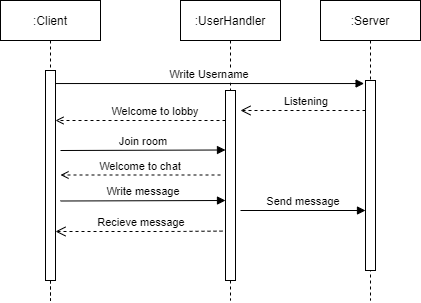

The diagram above was exported from draw.io. Its source (the exported page's mxGraphModel, read from the mxfile embedded in the PNG):
<mxGraphModel dx="1038" dy="617" grid="1" gridSize="10" guides="1" tooltips="1" connect="1" arrows="1" fold="1" page="1" pageScale="1" pageWidth="850" pageHeight="1100" math="0" shadow="0">
  <root>
    <mxCell id="0" />
    <mxCell id="1" parent="0" />
    <mxCell id="3nuBFxr9cyL0pnOWT2aG-1" value=":Client" style="shape=umlLifeline;perimeter=lifelinePerimeter;container=1;collapsible=0;recursiveResize=0;rounded=0;shadow=0;strokeWidth=1;" parent="1" vertex="1">
      <mxGeometry x="120" y="80" width="100" height="300" as="geometry" />
    </mxCell>
    <mxCell id="CDs4GwxzcySq5WC0Q-5X-11" style="edgeStyle=orthogonalEdgeStyle;rounded=0;orthogonalLoop=1;jettySize=auto;html=1;entryX=0.5;entryY=1.001;entryDx=0;entryDy=0;entryPerimeter=0;dashed=1;endArrow=none;endFill=0;" edge="1" parent="3nuBFxr9cyL0pnOWT2aG-1" source="3nuBFxr9cyL0pnOWT2aG-2" target="3nuBFxr9cyL0pnOWT2aG-1">
      <mxGeometry relative="1" as="geometry">
        <Array as="points">
          <mxPoint x="50" y="300" />
          <mxPoint x="50" y="300" />
        </Array>
      </mxGeometry>
    </mxCell>
    <mxCell id="3nuBFxr9cyL0pnOWT2aG-2" value="" style="points=[];perimeter=orthogonalPerimeter;rounded=0;shadow=0;strokeWidth=1;" parent="3nuBFxr9cyL0pnOWT2aG-1" vertex="1">
      <mxGeometry x="45" y="70" width="10" height="210" as="geometry" />
    </mxCell>
    <mxCell id="CDs4GwxzcySq5WC0Q-5X-9" value="Welcome to lobby" style="verticalAlign=bottom;endArrow=open;shadow=0;strokeWidth=1;dashed=1;endFill=0;" edge="1" parent="3nuBFxr9cyL0pnOWT2aG-1">
      <mxGeometry x="-0.1765" relative="1" as="geometry">
        <mxPoint x="225" y="120" as="sourcePoint" />
        <mxPoint x="55" y="120" as="targetPoint" />
        <mxPoint as="offset" />
      </mxGeometry>
    </mxCell>
    <mxCell id="CDs4GwxzcySq5WC0Q-5X-4" value="Join room" style="verticalAlign=bottom;endArrow=block;shadow=0;strokeWidth=1;" edge="1" parent="3nuBFxr9cyL0pnOWT2aG-1">
      <mxGeometry relative="1" as="geometry">
        <mxPoint x="60" y="150" as="sourcePoint" />
        <mxPoint x="225" y="149.5" as="targetPoint" />
      </mxGeometry>
    </mxCell>
    <mxCell id="CDs4GwxzcySq5WC0Q-5X-8" value="Welcome to chat" style="verticalAlign=bottom;endArrow=open;shadow=0;strokeWidth=1;dashed=1;endFill=0;" edge="1" parent="3nuBFxr9cyL0pnOWT2aG-1">
      <mxGeometry relative="1" as="geometry">
        <mxPoint x="220" y="174.5" as="sourcePoint" />
        <mxPoint x="60" y="174.5" as="targetPoint" />
      </mxGeometry>
    </mxCell>
    <mxCell id="3nuBFxr9cyL0pnOWT2aG-5" value=":UserHandler" style="shape=umlLifeline;perimeter=lifelinePerimeter;container=1;collapsible=0;recursiveResize=0;rounded=0;shadow=0;strokeWidth=1;" parent="1" vertex="1">
      <mxGeometry x="300" y="80" width="100" height="300" as="geometry" />
    </mxCell>
    <mxCell id="3nuBFxr9cyL0pnOWT2aG-6" value="" style="points=[];perimeter=orthogonalPerimeter;rounded=0;shadow=0;strokeWidth=1;" parent="3nuBFxr9cyL0pnOWT2aG-5" vertex="1">
      <mxGeometry x="45" y="90" width="10" height="190" as="geometry" />
    </mxCell>
    <mxCell id="CDs4GwxzcySq5WC0Q-5X-5" value="Write message" style="verticalAlign=bottom;endArrow=block;shadow=0;strokeWidth=1;" edge="1" parent="3nuBFxr9cyL0pnOWT2aG-5">
      <mxGeometry relative="1" as="geometry">
        <mxPoint x="-120" y="200.5" as="sourcePoint" />
        <mxPoint x="45" y="200" as="targetPoint" />
      </mxGeometry>
    </mxCell>
    <mxCell id="3nuBFxr9cyL0pnOWT2aG-7" value="Recieve message" style="verticalAlign=bottom;endArrow=open;dashed=1;endSize=8;shadow=0;strokeWidth=1;exitX=-0.3;exitY=0.74;exitDx=0;exitDy=0;exitPerimeter=0;" parent="1" source="3nuBFxr9cyL0pnOWT2aG-6" target="3nuBFxr9cyL0pnOWT2aG-2" edge="1">
      <mxGeometry x="-0.0303" relative="1" as="geometry">
        <mxPoint x="275" y="236" as="targetPoint" />
        <mxPoint x="340" y="305" as="sourcePoint" />
        <Array as="points">
          <mxPoint x="280" y="311" />
        </Array>
        <mxPoint as="offset" />
      </mxGeometry>
    </mxCell>
    <mxCell id="3nuBFxr9cyL0pnOWT2aG-8" value="Write Username" style="verticalAlign=bottom;endArrow=block;entryX=-0.14;entryY=0.016;shadow=0;strokeWidth=1;entryDx=0;entryDy=0;entryPerimeter=0;" parent="1" source="3nuBFxr9cyL0pnOWT2aG-2" target="CDs4GwxzcySq5WC0Q-5X-2" edge="1">
      <mxGeometry relative="1" as="geometry">
        <mxPoint x="275" y="160" as="sourcePoint" />
      </mxGeometry>
    </mxCell>
    <mxCell id="CDs4GwxzcySq5WC0Q-5X-1" value=":Server" style="shape=umlLifeline;perimeter=lifelinePerimeter;container=1;collapsible=0;recursiveResize=0;rounded=0;shadow=0;strokeWidth=1;" vertex="1" parent="1">
      <mxGeometry x="440" y="80" width="100" height="300" as="geometry" />
    </mxCell>
    <mxCell id="CDs4GwxzcySq5WC0Q-5X-2" value="" style="points=[];perimeter=orthogonalPerimeter;rounded=0;shadow=0;strokeWidth=1;" vertex="1" parent="CDs4GwxzcySq5WC0Q-5X-1">
      <mxGeometry x="45" y="80" width="10" height="190" as="geometry" />
    </mxCell>
    <mxCell id="CDs4GwxzcySq5WC0Q-5X-3" value="Listening" style="verticalAlign=bottom;endArrow=open;dashed=1;endSize=8;shadow=0;strokeWidth=1;" edge="1" parent="1">
      <mxGeometry x="-0.056" relative="1" as="geometry">
        <mxPoint x="360" y="190" as="targetPoint" />
        <mxPoint x="485" y="190" as="sourcePoint" />
        <mxPoint as="offset" />
      </mxGeometry>
    </mxCell>
    <mxCell id="CDs4GwxzcySq5WC0Q-5X-6" value="Send message" style="verticalAlign=bottom;endArrow=block;shadow=0;strokeWidth=1;" edge="1" parent="1">
      <mxGeometry relative="1" as="geometry">
        <mxPoint x="360" y="290" as="sourcePoint" />
        <mxPoint x="485" y="290" as="targetPoint" />
      </mxGeometry>
    </mxCell>
  </root>
</mxGraphModel>